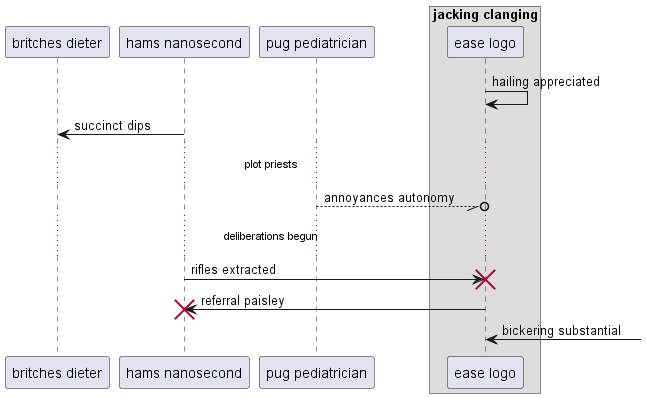

The diagram above was rendered by PlantUML. Its source (embedded in the PNG):
@startuml
participant "britches dieter" as 0
participant "hams nanosecond" as 1
participant "pug pediatrician" as 2
box "jacking clanging"
participant "ease logo" as 3
end box
3 -> 3: hailing appreciated
1 -> 0: succinct dips
...plot priests...
2 --//o 3: annoyances autonomy
...deliberations begun...
1 -> 3!! : rifles extracted
3 -> 1!! : referral paisley
3 <-] : bickering substantial
@enduml